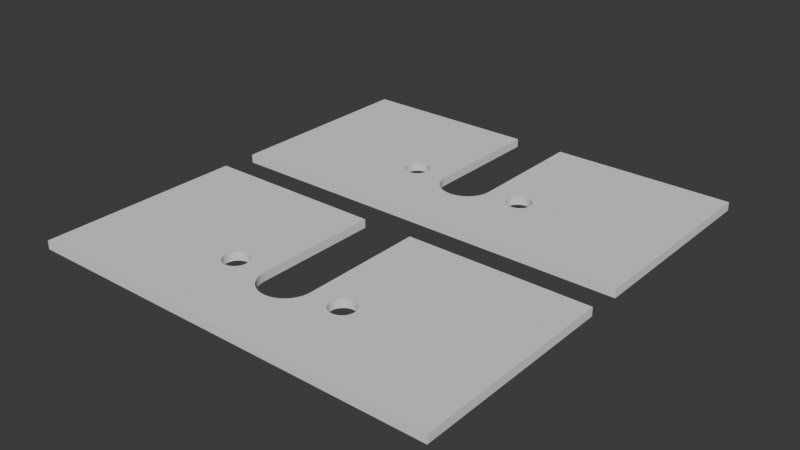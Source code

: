 # Source: motor_support.blend  (saved by Blender 4.0.36; exported with 4.5.12 LTS)
import bpy
from mathutils import Matrix  # noqa: F401  (used for matrix-valued properties, if any)

bpy.ops.wm.read_factory_settings(use_empty=True)
scene = bpy.context.scene
scene.name = 'Scene'

# ---- collections
col_collection = bpy.data.collections.new('Collection'); scene.collection.children.link(col_collection)

# ---- materials (node trees are filled in below, after node groups)
mat_material = bpy.data.materials.new('Material')
mat_material.alpha_threshold = 0.0
mat_material.use_transparent_shadow = False
mat_material.roughness = 0.5
mat_material.line_color = (0.0, 0.0, 0.0, 1.0)

# ---- node groups
ng_geometry_nodes = bpy.data.node_groups.new('Geometry Nodes', 'GeometryNodeTree')
_s = ng_geometry_nodes.interface.new_socket(name='Geometry', in_out='OUTPUT', socket_type='NodeSocketGeometry')
_s = ng_geometry_nodes.interface.new_socket(name='Geometry', in_out='INPUT', socket_type='NodeSocketGeometry')
ng_geometry_nodes.is_modifier = True
_N = ng_geometry_nodes.nodes; _L = ng_geometry_nodes.links
n0 = _N.new('GeometryNodeTransform'); n0.name = 'Transform Geometry.001'; n0.location = (11, -48)
n0.hide = True
n0.inputs[1].default_value = (0.0, 0.0, 0.9)
n1 = _N.new('GeometryNodeMeshCylinder'); n1.name = 'Cylinder'; n1.location = (-177, -35)
n1.hide = True
n1.inputs[0].default_value = 200
n1.inputs[3].default_value = 3.65
n1.inputs[4].default_value = 1.8
n2 = _N.new('GeometryNodeTransform'); n2.name = 'Transform Geometry.002'; n2.location = (20, -153)
n2.hide = True
n2.inputs[1].default_value = (8.5, 0.0, 0.9)
n3 = _N.new('GeometryNodeTransform'); n3.name = 'Transform Geometry.003'; n3.location = (20, -194)
n3.hide = True
n3.inputs[1].default_value = (-8.5, 0.0, 0.9)
n4 = _N.new('GeometryNodeMeshCylinder'); n4.name = 'Cylinder.001'; n4.location = (-180, -160)
n4.hide = True
n4.inputs[0].default_value = 200
n4.inputs[3].default_value = 1.75
n4.inputs[4].default_value = 1.8
n5 = _N.new('GeometryNodeMeshCylinder'); n5.name = 'Cylinder.002'; n5.location = (-180, -205)
n5.hide = True
n5.inputs[0].default_value = 200
n5.inputs[3].default_value = 1.75
n5.inputs[4].default_value = 1.8
n6 = _N.new('GeometryNodeMeshCube'); n6.name = 'Cube.001'; n6.location = (-177, -93)
n6.hide = True
n6.inputs[0].default_value = (7.3, 20.0, 1.8)
n7 = _N.new('GeometryNodeTransform'); n7.name = 'Transform Geometry.004'; n7.location = (14, -88)
n7.hide = True
n7.inputs[1].default_value = (0.0, 10.0, 0.9)
n8 = _N.new('GeometryNodeMeshCube'); n8.name = 'Cube'; n8.location = (-176, 20)
n8.hide = True
n8.inputs[0].default_value = (59.0, 29.0, 1.2)
n9 = _N.new('GeometryNodeTransform'); n9.name = 'Transform Geometry'; n9.location = (9, 15)
n9.hide = True
n9.inputs[1].default_value = (0.0, 3.0, 0.6)
n10 = _N.new('GeometryNodeMeshLine'); n10.name = 'Mesh Line'; n10.location = (209, -44)
n10.hide = True
n10.inputs[0].default_value = 2
n10.inputs[2].default_value = (0.0, -20.0, 0.0)
n10.inputs[3].default_value = (0.0, 20.0, 0.0)
n11 = _N.new('GeometryNodeInstanceOnPoints'); n11.name = 'Instance on Points'; n11.location = (210, 12)
n11.hide = True
n12 = _N.new('GeometryNodeTransform'); n12.name = 'Transform Geometry.005'; n12.location = (382, -109)
n12.hide = True
n12.inputs[1].default_value = (0.0, -20.0, 0.0)
n13 = _N.new('GeometryNodeMeshBoolean'); n13.name = 'Mesh Boolean'; n13.location = (208, -84)
n13.label = 'Difference'
n13.hide = True
n13.solver = 'EXACT'
n14 = _N.new('NodeGroupOutput'); n14.name = 'Group Output'; n14.location = (735, -104)
n14.hide = True
n15 = _N.new('NodeGroupInput'); n15.name = 'Group Input'; n15.location = (734, -70)
n15.hide = True
n16 = _N.new('GeometryNodeJoinGeometry'); n16.name = 'Join Geometry'; n16.location = (552, -79)
n16.hide = True
n17 = _N.new('GeometryNodeTransform'); n17.name = 'Transform Geometry.006'; n17.location = (385, -68)
n17.hide = True
n17.inputs[1].default_value = (0.0, 14.0, 0.0)
_L.new(n8.outputs[0], n9.inputs[0])
_L.new(n1.outputs[0], n0.inputs[0])
_L.new(n9.outputs[0], n13.inputs[0])
_L.new(n0.outputs[0], n13.inputs[1])
_L.new(n4.outputs[0], n2.inputs[0])
_L.new(n2.outputs[0], n13.inputs[1])
_L.new(n5.outputs[0], n3.inputs[0])
_L.new(n3.outputs[0], n13.inputs[1])
_L.new(n6.outputs[0], n7.inputs[0])
_L.new(n7.outputs[0], n13.inputs[1])
_L.new(n13.outputs[0], n17.inputs[0])
_L.new(n13.outputs[0], n12.inputs[0])
_L.new(n17.outputs[0], n16.inputs[0])
_L.new(n12.outputs[0], n16.inputs[0])
_L.new(n16.outputs[0], n14.inputs[0])
n14.is_active_output = True

# ---- material node trees
mat_material.use_nodes = True; mat_material.node_tree.nodes.clear()
_N = mat_material.node_tree.nodes; _L = mat_material.node_tree.links
n0 = _N.new('ShaderNodeOutputMaterial'); n0.name = 'Material Output'; n0.location = (300, 300)
n1 = _N.new('ShaderNodeBsdfPrincipled'); n1.name = 'Principled BSDF'; n1.location = (10, 300)
n1.inputs[3].default_value = 1.45
_L.new(n1.outputs[0], n0.inputs[0])
n0.is_active_output = True

# ---- world
world_world = bpy.data.worlds.new('World'); scene.world = world_world
world_world.use_nodes = True; world_world.node_tree.nodes.clear()
_N = world_world.node_tree.nodes; _L = world_world.node_tree.links
n0 = _N.new('ShaderNodeOutputWorld'); n0.name = 'World Output'; n0.location = (300, 300)
n1 = _N.new('ShaderNodeBackground'); n1.name = 'Background'; n1.location = (10, 300)
n1.inputs[0].default_value = (0.05088, 0.05088, 0.05088, 1.0)
_L.new(n1.outputs[0], n0.inputs[0])
n0.is_active_output = True
world_world.color = (0.05088, 0.05088, 0.05088)
world_world.use_sun_shadow = False
world_world.sun_shadow_jitter_overblur = 0.0

# ---- meshes
me_cube = bpy.data.meshes.new('Cube')
me_cube.from_pydata([(1.0, 1.0, 1.0), (1.0, 1.0, -1.0), (1.0, -1.0, 1.0), (1.0, -1.0, -1.0), (-1.0, 1.0, 1.0), (-1.0, 1.0, -1.0), (-1.0, -1.0, 1.0), (-1.0, -1.0, -1.0)], [], [(0, 4, 6, 2), (3, 2, 6, 7), (7, 6, 4, 5), (5, 1, 3, 7), (1, 0, 2, 3), (5, 4, 0, 1)])
_uv = me_cube.uv_layers.new(name='UVMap')
_uv.uv.foreach_set('vector', [0.625, 0.5, 0.875, 0.5, 0.875, 0.75, 0.625, 0.75, 0.375, 0.75, 0.625, 0.75, 0.625, 1.0, 0.375, 1.0, 0.375, 0.0, 0.625, 0.0, 0.625, 0.25, 0.375, 0.25, 0.125, 0.5, 0.375, 0.5, 0.375, 0.75, 0.125, 0.75, 0.375, 0.5, 0.625, 0.5, 0.625, 0.75, 0.375, 0.75, 0.375, 0.25, 0.625, 0.25, 0.625, 0.5, 0.375, 0.5])
me_cube.materials.append(mat_material)
me_cube.use_mirror_vertex_groups = False
me_cube.update()

# ---- objects
ob_cube = bpy.data.objects.new('Cube', me_cube)

# ---- transforms, parenting, visibility, modifiers, constraints
ob_cube.location = (0.0, 0.0, 0.0)
ob_cube.lock_rotations_4d = False
ob_cube.empty_display_type = 'ARROWS'
ob_cube.lineart.crease_threshold = 0.0
_m = ob_cube.modifiers.new('GeometryNodes', 'NODES')
_m.node_group = ng_geometry_nodes

# ---- collection membership
col_collection.objects.link(ob_cube)

# ---- scene / render settings (as saved in the file)
scene.frame_start = 1; scene.frame_end = 250; scene.frame_set(1)
scene.render.engine = 'BLENDER_EEVEE_NEXT'
scene.cycles.sampling_pattern = 'TABULATED_SOBOL'
bpy.context.view_layer.update()

# ---- added for rendering (the .blend has no active camera and no usable light): camera, sun
cam_auto = bpy.data.cameras.new('AutoCamera')
cam_auto.lens = 50.0
cam_auto.sensor_width = 36.0
cam_auto.clip_end = 1401.66
ob_auto_camera = bpy.data.objects.new('AutoCamera', cam_auto)
scene.collection.objects.link(ob_auto_camera)
ob_auto_camera.location = (79.867, -95.8404, 64.4936)
ob_auto_camera.rotation_euler = (1.09748, -7.21219e-08, 0.694738)
scene.camera = ob_auto_camera
light_auto_sun = bpy.data.lights.new('AutoSun', 'SUN')
light_auto_sun.energy = 3.0
light_auto_sun.angle = 0.0523599
ob_auto_sun = bpy.data.objects.new('AutoSun', light_auto_sun)
scene.collection.objects.link(ob_auto_sun)
ob_auto_sun.rotation_euler = (0.872665, 0.174533, 0.523599)
bpy.context.view_layer.update()
